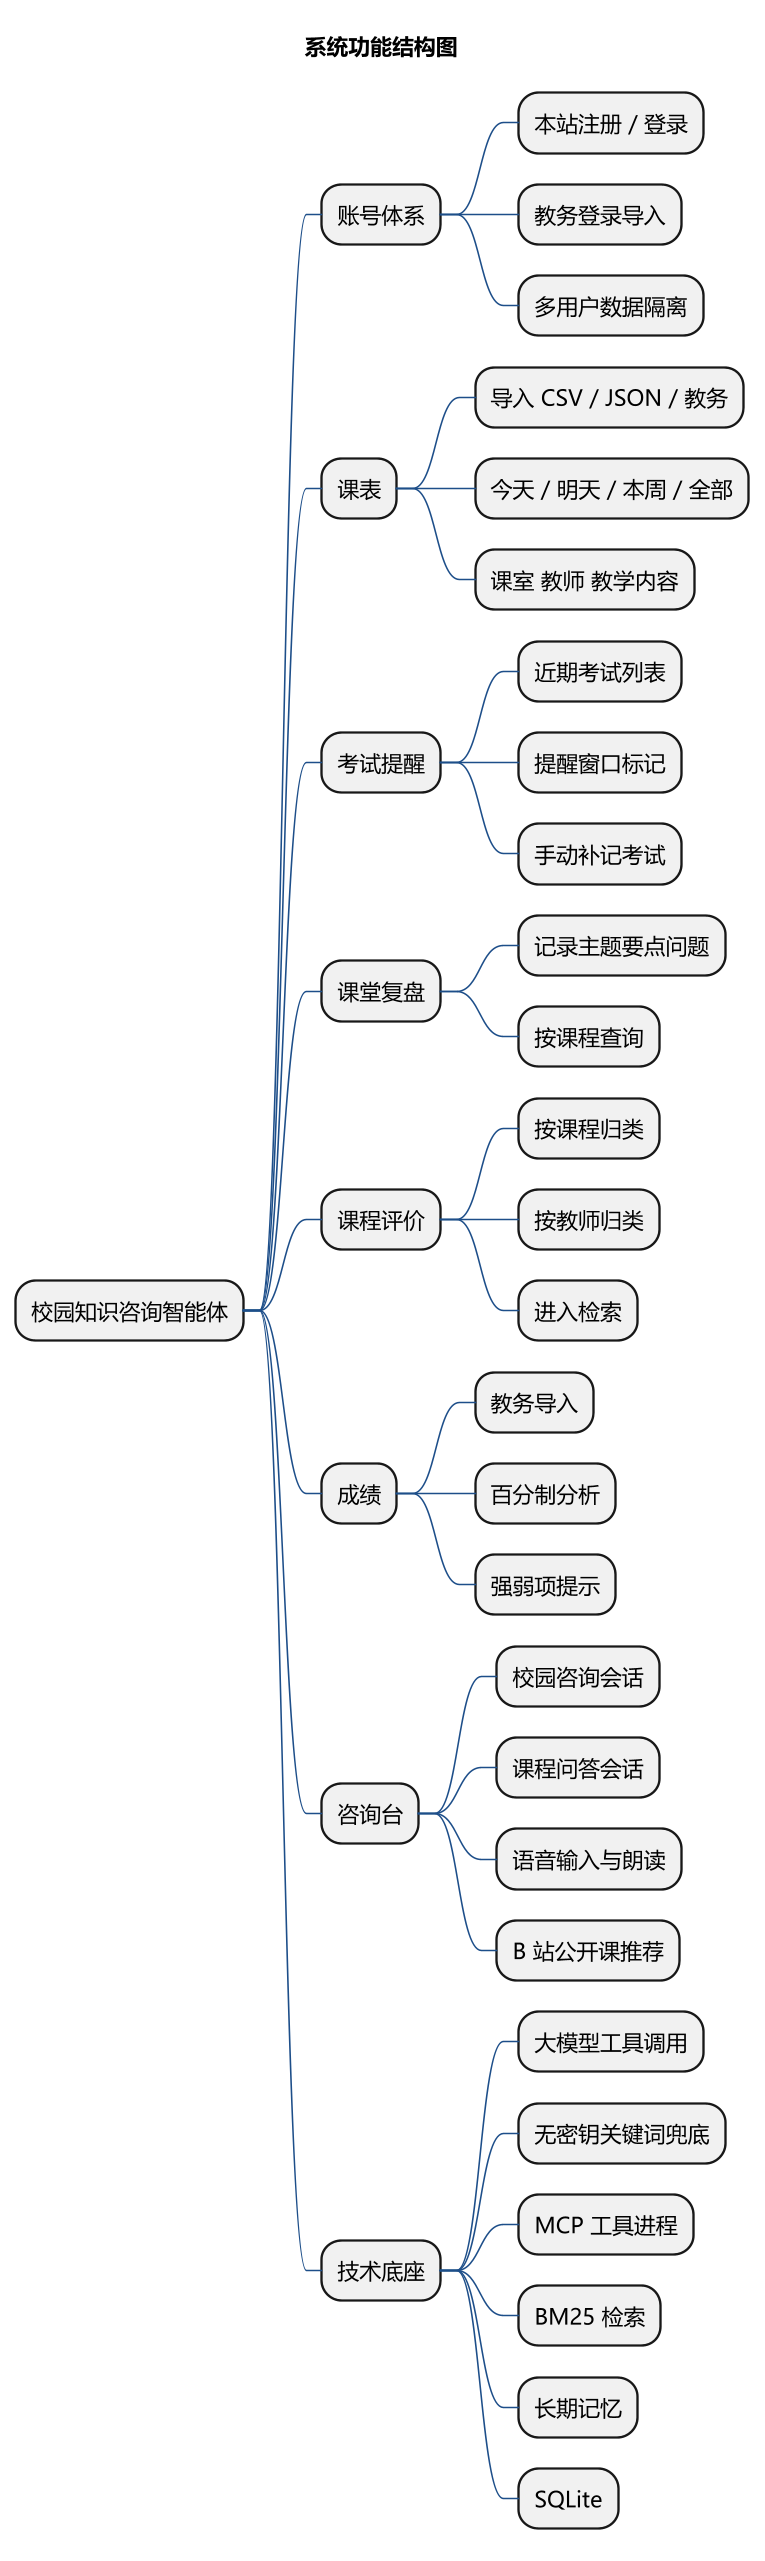

The diagram above was rendered by PlantUML. Its source (embedded in the PNG):
@startmindmap
!include style.puml
title 系统功能结构图
* 校园知识咨询智能体
** 账号体系
*** 本站注册 / 登录
*** 教务登录导入
*** 多用户数据隔离
** 课表
*** 导入 CSV / JSON / 教务
*** 今天 / 明天 / 本周 / 全部
*** 课室 教师 教学内容
** 考试提醒
*** 近期考试列表
*** 提醒窗口标记
*** 手动补记考试
** 课堂复盘
*** 记录主题要点问题
*** 按课程查询
** 课程评价
*** 按课程归类
*** 按教师归类
*** 进入检索
** 成绩
*** 教务导入
*** 百分制分析
*** 强弱项提示
** 咨询台
*** 校园咨询会话
*** 课程问答会话
*** 语音输入与朗读
*** B 站公开课推荐
** 技术底座
*** 大模型工具调用
*** 无密钥关键词兜底
*** MCP 工具进程
*** BM25 检索
*** 长期记忆
*** SQLite
@endmindmap